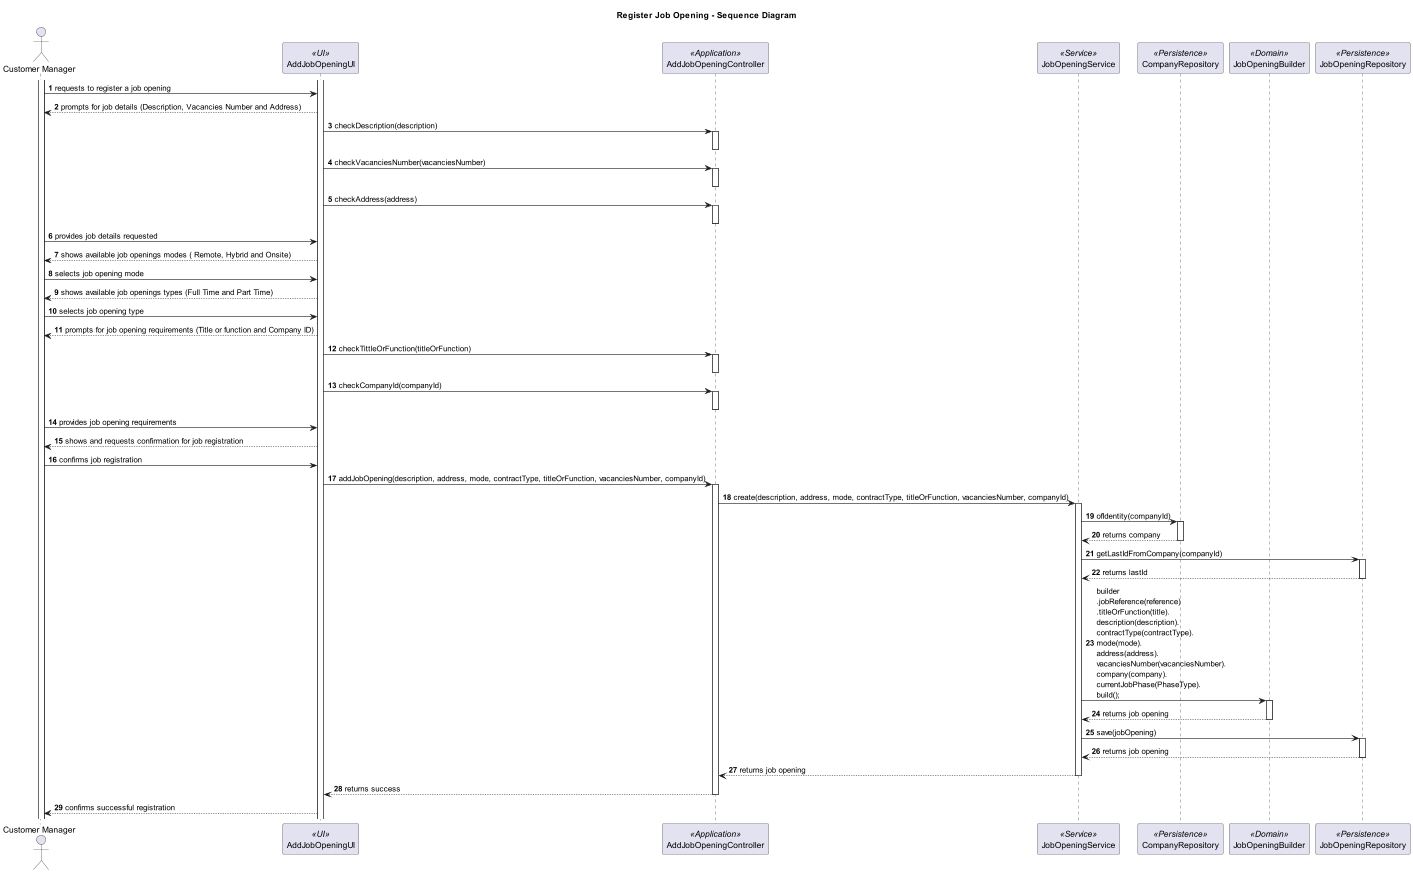

The diagram above was rendered by PlantUML. Its source (embedded in the PNG):
@startuml

title Register Job Opening - Sequence Diagram

autonumber
actor "Customer Manager" as M
participant AddJobOpeningUI  as UI <<UI>>
participant AddJobOpeningController as Controller <<Application>>
participant JobOpeningService as JS <<Service>>
participant CompanyRepository as CRepo <<Persistence>>
participant JobOpeningBuilder as JB <<Domain>>
participant JobOpeningRepository as JRepo <<Persistence>>

activate M
activate UI

M -> UI : requests to register a job opening

UI --> M : prompts for job details (Description, Vacancies Number and Address)

UI -> Controller : checkDescription(description)

activate Controller
deactivate Controller

UI -> Controller : checkVacanciesNumber(vacanciesNumber)

activate Controller
deactivate Controller

UI -> Controller : checkAddress(address)

activate Controller
deactivate Controller

deactivate Controller

M -> UI : provides job details requested

UI --> M : shows available job openings modes ( Remote, Hybrid and Onsite)

M -> UI : selects job opening mode

UI --> M : shows available job openings types (Full Time and Part Time)

M -> UI : selects job opening type

UI --> M :  prompts for job opening requirements (Title or function and Company ID)

UI -> Controller: checkTittleOrFunction(titleOrFunction)

activate Controller
deactivate Controller

UI -> Controller: checkCompanyId(companyId)
activate Controller

deactivate Controller

M -> UI : provides job opening requirements

UI --> M : shows and requests confirmation for job registration

M -> UI : confirms job registration

UI -> Controller: addJobOpening(description, address, mode, contractType, titleOrFunction, vacanciesNumber, companyId)

activate Controller

Controller -> JS : create(description, address, mode, contractType, titleOrFunction, vacanciesNumber, companyId)

activate JS


JS -> CRepo: ofIdentity(companyId)

activate CRepo

CRepo --> JS: returns company

deactivate CRepo

JS -> JRepo: getLastIdFromCompany(companyId)

activate JRepo

JRepo --> JS: returns lastId

deactivate JRepo




'Controller -> JB: withDescription(description)
'Controller -> JB: withAddress(address)
'Controller -> JB: withMode(mode)
'Controller -> JB: withContractType(contractType)
'Controller -> JB: withTitleOrFunction(titleOrFunction)
'Controller -> JB: withVacanciesNumber(vacanciesNumber)
'Controller -> JB: withCompanyId(companyId)


deactivate JRepo


JS -> JB:   builder\n.jobReference(reference)\n.titleOrFunction(title).\ndescription(description).\ncontractType(contractType).\nmode(mode).\naddress(address).\nvacanciesNumber(vacanciesNumber).\ncompany(company).\ncurrentJobPhase(PhaseType).\nbuild();

activate JB

JB --> JS: returns job opening

deactivate JB

JS -> JRepo: save(jobOpening)


activate JRepo

JRepo --> JS: returns job opening

deactivate JRepo

JS --> Controller: returns job opening

deactivate JS

deactivate JB


deactivate JRepo
Controller --> UI: returns success
deactivate Controller

UI --> M: confirms successful registration

@enduml